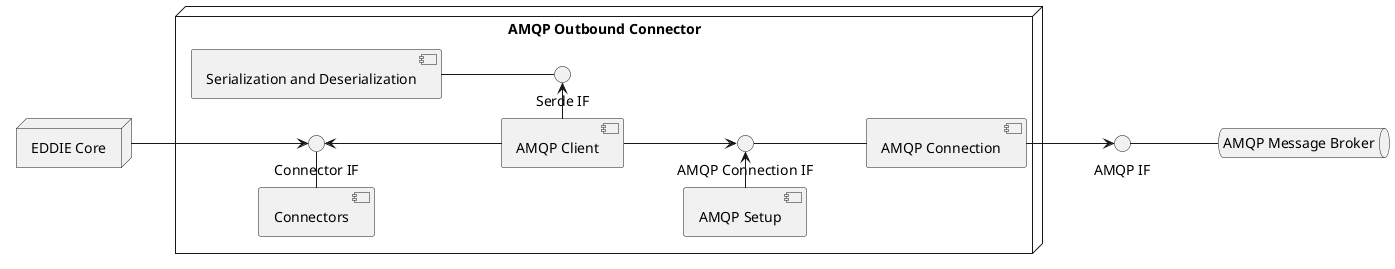

The diagram above was rendered by PlantUML. Its source (embedded in the PNG):
@startuml
skinparam linetype ortho
left to right direction

node "EDDIE Core" as core
queue "AMQP Message Broker" as amqp
interface "AMQP IF" as amqp_if
amqp_if -- amqp

node "AMQP Outbound Connector" as oc {
	[Connectors] as connectors
	interface "Connector IF" as connector_if
	connectors -right- connector_if 
	core -->  connector_if

	[Serialization and Deserialization] as serde
	interface "Serde IF" as serde_if
	serde -- serde_if

	[AMQP Connection] as connection
	connection --> amqp_if
	interface "AMQP Connection IF" as amqp_connection_if
	amqp_connection_if -- connection


	[AMQP Client] as client
	client -> serde_if
	connector_if <-- client
	client --> amqp_connection_if

	[AMQP Setup] as setup
	setup -> amqp_connection_if
}

'''' Styling

@enduml